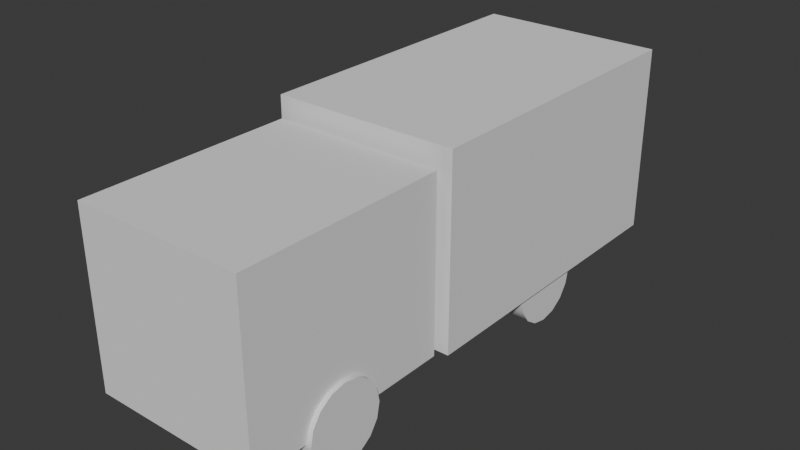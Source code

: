 # Source: firetruck.blend  (saved by Blender 4.3.32; exported with 4.5.12 LTS)
import bpy
from mathutils import Matrix  # noqa: F401  (used for matrix-valued properties, if any)

bpy.ops.wm.read_factory_settings(use_empty=True)
scene = bpy.context.scene
scene.name = 'Scene'

# ---- collections
col_collection = bpy.data.collections.new('Collection'); scene.collection.children.link(col_collection)

# ---- node groups
ng_smooth_by_angle = bpy.data.node_groups.new('Smooth by Angle', 'GeometryNodeTree')
_s = ng_smooth_by_angle.interface.new_socket(name='Mesh', in_out='OUTPUT', socket_type='NodeSocketGeometry')
_s = ng_smooth_by_angle.interface.new_socket(name='Mesh', in_out='INPUT', socket_type='NodeSocketGeometry')
_s = ng_smooth_by_angle.interface.new_socket(name='Angle', in_out='INPUT', socket_type='NodeSocketFloat')
_s.subtype = 'ANGLE'
_s.default_value = 0.5236
_s.min_value = 0.0
_s.max_value = 3.142
_s.description = 'Maximum face angle for smooth edges'
_s = ng_smooth_by_angle.interface.new_socket(name='Ignore Sharpness', in_out='INPUT', socket_type='NodeSocketBool')
_s.force_non_field = True
ng_smooth_by_angle.description = 'Set the sharpness of mesh edges based on the angle between the neighboring faces'
ng_smooth_by_angle.is_modifier = True
_N = ng_smooth_by_angle.nodes; _L = ng_smooth_by_angle.links
n0 = _N.new('GeometryNodeSetShadeSmooth'); n0.name = 'Set Shade Smooth'; n0.location = (120, -80)
n0.domain = 'EDGE'
n1 = _N.new('GeometryNodeSetShadeSmooth'); n1.name = 'Set Shade Smooth.001'; n1.location = (300, -80)
n2 = _N.new('NodeGroupOutput'); n2.name = 'Group Output'; n2.location = (480, -80)
n3 = _N.new('GeometryNodeInputMeshEdgeAngle'); n3.name = 'Edge Angle'; n3.location = (-440, -240)
n4 = _N.new('NodeGroupInput'); n4.name = 'Group Input'; n4.location = (-80, -80)
n5 = _N.new('GeometryNodeInputEdgeSmooth'); n5.name = 'Is Edge Smooth'; n5.location = (-260, -120)
n6 = _N.new('GeometryNodeInputShadeSmooth'); n6.name = 'Is Shade Smooth'; n6.location = (-440, -397)
n7 = _N.new('FunctionNodeCompare'); n7.name = 'Compare'; n7.location = (-260, -260)
n7.operation = 'LESS_EQUAL'
n7.inputs[6].default_value = (0.0, 0.0, 0.0, 0.0)
n7.inputs[7].default_value = (0.0, 0.0, 0.0, 0.0)
n8 = _N.new('FunctionNodeBooleanMath'); n8.name = 'Boolean Math.001'; n8.location = (-80, -260)
n9 = _N.new('NodeGroupInput'); n9.name = 'Group Input.001'; n9.location = (-440, -329)
n10 = _N.new('NodeGroupInput'); n10.name = 'Group Input.002'; n10.location = (-259, -189)
n11 = _N.new('FunctionNodeBooleanMath'); n11.name = 'Boolean Math'; n11.location = (-80, -149)
n11.operation = 'OR'
n12 = _N.new('FunctionNodeBooleanMath'); n12.name = 'Boolean Math.002'; n12.location = (-260, -380)
n12.operation = 'OR'
n13 = _N.new('NodeGroupInput'); n13.name = 'Group Input.003'; n13.location = (-440, -460)
_L.new(n3.outputs[0], n7.inputs[0])
_L.new(n1.outputs[0], n2.inputs[0])
_L.new(n9.outputs[1], n7.inputs[1])
_L.new(n7.outputs[0], n8.inputs[0])
_L.new(n4.outputs[0], n0.inputs[0])
_L.new(n0.outputs[0], n1.inputs[0])
_L.new(n8.outputs[0], n0.inputs[2])
_L.new(n10.outputs[2], n11.inputs[1])
_L.new(n5.outputs[0], n11.inputs[0])
_L.new(n11.outputs[0], n0.inputs[1])
_L.new(n13.outputs[2], n12.inputs[1])
_L.new(n6.outputs[0], n12.inputs[0])
_L.new(n12.outputs[0], n8.inputs[1])
n2.is_active_output = True

# ---- world
world_world = bpy.data.worlds.new('World'); scene.world = world_world
world_world.use_nodes = True; world_world.node_tree.nodes.clear()
_N = world_world.node_tree.nodes; _L = world_world.node_tree.links
n0 = _N.new('ShaderNodeOutputWorld'); n0.name = 'World Output'; n0.location = (300, 300)
n1 = _N.new('ShaderNodeBackground'); n1.name = 'Background'; n1.location = (10, 300)
n1.inputs[0].default_value = (0.05088, 0.05088, 0.05088, 1.0)
_L.new(n1.outputs[0], n0.inputs[0])
n0.is_active_output = True
world_world.color = (0.05088, 0.05088, 0.05088)
world_world.sun_shadow_jitter_overblur = 0.0

# ---- meshes
me_firetruck = bpy.data.meshes.new('Firetruck')
me_firetruck.from_pydata([(1.479, 0.6407, -0.3427), (1.479, 3.641, -0.3427), (1.479, 0.6407, -5.343), (1.479, 3.641, -5.343), (1.342, 0.6407, 3.113), (1.342, 3.363, 3.113), (1.342, 0.6407, -0.2151), (1.342, 3.363, -0.2151), (1.342, 1.409, -0.2151), (1.342, 1.409, 3.113), (1.342, 0.6407, 1.048), (1.342, 3.363, 1.048), (1.342, 1.409, 1.048), (1.342, 3.363, 1.482), (1.342, 1.409, 1.482), (1.342, 0.6407, 1.482), (1.342, 0.6407, 0.06654), (1.342, 3.363, 0.06654), (1.342, 1.409, 0.06654), (1.342, 3.363, 2.769), (1.342, 1.409, 2.769), (1.342, 0.6407, 2.769), (0.0, 1.409, 3.113), (0.0, 3.363, 3.113), (0.0, 0.6407, 3.113), (0.0, 3.363, -0.2151), (0.0, 0.6407, -0.2151), (0.0, 1.409, -0.2151), (0.0, 3.363, 1.048), (0.0, 0.6407, 1.048), (0.0, 3.363, 1.482), (0.0, 0.6407, 1.482), (0.0, 0.6407, 0.06654), (0.0, 3.363, 0.06654), (0.0, 3.363, 2.769), (0.0, 0.6407, 2.769), (0.0, 0.6407, -5.343), (0.0, 3.641, -5.343), (0.0, 0.6407, -0.3427), (0.0, 3.641, -0.3427), (1.479, 0.6407, -2.275), (1.479, 0.6407, -3.411), (1.479, 3.641, -3.411), (1.479, 3.641, -2.275), (0.0, 3.641, -3.411), (0.0, 3.641, -2.275), (0.0, 0.6407, -3.411), (0.0, 0.6407, -2.275), (1.014, 0.6108, 0.9867), (1.414, 0.6108, 0.9867), (1.014, 0.3735, 1.034), (1.414, 0.3735, 1.034), (1.014, 0.1723, 1.168), (1.414, 0.1723, 1.168), (1.014, 0.0378, 1.37), (1.414, 0.0378, 1.37), (1.014, -0.009416, 1.607), (1.414, -0.009416, 1.607), (1.014, 0.0378, 1.844), (1.414, 0.0378, 1.844), (1.014, 0.1723, 2.046), (1.414, 0.1723, 2.046), (1.014, 0.3735, 2.18), (1.414, 0.3735, 2.18), (1.014, 0.6108, 2.227), (1.414, 0.6108, 2.227), (1.014, 0.8482, 2.18), (1.414, 0.8482, 2.18), (1.014, 1.049, 2.046), (1.414, 1.049, 2.046), (1.014, 1.184, 1.844), (1.414, 1.184, 1.844), (1.014, 1.231, 1.607), (1.414, 1.231, 1.607), (1.014, 1.184, 1.37), (1.414, 1.184, 1.37), (1.014, 1.049, 1.168), (1.414, 1.049, 1.168), (1.014, 0.8482, 1.034), (1.414, 0.8482, 1.034), (1.014, 0.6108, -3.446), (1.414, 0.6108, -3.446), (1.014, 0.3735, -3.398), (1.414, 0.3735, -3.398), (1.014, 0.1723, -3.264), (1.414, 0.1723, -3.264), (1.014, 0.0378, -3.063), (1.414, 0.0378, -3.063), (1.014, -0.009416, -2.825), (1.414, -0.009416, -2.825), (1.014, 0.0378, -2.588), (1.414, 0.0378, -2.588), (1.014, 0.1723, -2.387), (1.414, 0.1723, -2.387), (1.014, 0.3735, -2.252), (1.414, 0.3735, -2.252), (1.014, 0.6108, -2.205), (1.414, 0.6108, -2.205), (1.014, 0.8482, -2.252), (1.414, 0.8482, -2.252), (1.014, 1.049, -2.387), (1.414, 1.049, -2.387), (1.014, 1.184, -2.588), (1.414, 1.184, -2.588), (1.014, 1.231, -2.825), (1.414, 1.231, -2.825), (1.014, 1.184, -3.063), (1.414, 1.184, -3.063), (1.014, 1.049, -3.264), (1.414, 1.049, -3.264), (1.014, 0.8482, -3.398), (1.414, 0.8482, -3.398)], [], [(36, 37, 3, 2), (40, 43, 1, 0), (47, 40, 0, 38), (27, 25, 7, 8), (12, 11, 13, 14), (35, 21, 4, 24), (21, 20, 9, 4), (26, 27, 8, 6), (16, 18, 12, 10), (32, 16, 10, 29), (14, 13, 19, 20), (10, 12, 14, 15), (29, 10, 15, 31), (18, 17, 11, 12), (8, 7, 17, 18), (26, 6, 16, 32), (6, 8, 18, 16), (15, 14, 20, 21), (31, 15, 21, 35), (7, 25, 33, 17), (13, 30, 34, 19), (11, 28, 30, 13), (17, 33, 28, 11), (9, 5, 23, 22), (19, 34, 23, 5), (22, 24, 4, 9), (43, 45, 39, 1), (0, 1, 39, 38), (3, 37, 44, 42), (42, 44, 45, 43), (36, 2, 41, 46), (46, 41, 40, 47), (2, 3, 42, 41), (41, 42, 43, 40), (48, 49, 51, 50), (50, 51, 53, 52), (52, 53, 55, 54), (54, 55, 57, 56), (56, 57, 59, 58), (58, 59, 61, 60), (60, 61, 63, 62), (62, 63, 65, 64), (64, 65, 67, 66), (66, 67, 69, 68), (68, 69, 71, 70), (70, 71, 73, 72), (72, 73, 75, 74), (74, 75, 77, 76), (51, 49, 79, 77, 75, 73, 71, 69, 67, 65, 63, 61, 59, 57, 55, 53), (76, 77, 79, 78), (78, 79, 49, 48), (48, 50, 52, 54, 56, 58, 60, 62, 64, 66, 68, 70, 72, 74, 76, 78), (80, 81, 83, 82), (82, 83, 85, 84), (84, 85, 87, 86), (86, 87, 89, 88), (88, 89, 91, 90), (90, 91, 93, 92), (92, 93, 95, 94), (94, 95, 97, 96), (96, 97, 99, 98), (98, 99, 101, 100), (100, 101, 103, 102), (102, 103, 105, 104), (104, 105, 107, 106), (106, 107, 109, 108), (83, 81, 111, 109, 107, 105, 103, 101, 99, 97, 95, 93, 91, 89, 87, 85), (108, 109, 111, 110), (110, 111, 81, 80), (80, 82, 84, 86, 88, 90, 92, 94, 96, 98, 100, 102, 104, 106, 108, 110), (20, 19, 5, 9)])
me_firetruck.polygons.foreach_set('use_smooth', [True] * 71)
_uv = me_firetruck.uv_layers.new(name='UVMap')
_uv.uv.foreach_set('vector', [0.375, 0.375, 0.625, 0.375, 0.625, 0.5, 0.375, 0.5, 0.375, 0.6667, 0.625, 0.6667, 0.625, 0.75, 0.375, 0.75, 0.25, 0.6667, 0.375, 0.6667, 0.375, 0.75, 0.25, 0.75, 0.4456, 0.375, 0.625, 0.375, 0.625, 0.5, 0.4456, 0.5, 0.4456, 0.5949, 0.625, 0.5949, 0.625, 0.6275, 0.4456, 0.6275, 0.25, 0.7241, 0.375, 0.7241, 0.375, 0.75, 0.25, 0.75, 0.375, 0.7241, 0.4456, 0.7241, 0.4456, 0.75, 0.375, 0.75, 0.375, 0.375, 0.4456, 0.375, 0.4456, 0.5, 0.375, 0.5, 0.375, 0.5212, 0.4456, 0.5212, 0.4456, 0.5949, 0.375, 0.5949, 0.25, 0.5212, 0.375, 0.5212, 0.375, 0.5949, 0.25, 0.5949, 0.4456, 0.6275, 0.625, 0.6275, 0.625, 0.7241, 0.4456, 0.7241, 0.375, 0.5949, 0.4456, 0.5949, 0.4456, 0.6275, 0.375, 0.6275, 0.25, 0.5949, 0.375, 0.5949, 0.375, 0.6275, 0.25, 0.6275, 0.4456, 0.5212, 0.625, 0.5212, 0.625, 0.5949, 0.4456, 0.5949, 0.4456, 0.5, 0.625, 0.5, 0.625, 0.5212, 0.4456, 0.5212, 0.25, 0.5, 0.375, 0.5, 0.375, 0.5212, 0.25, 0.5212, 0.375, 0.5, 0.4456, 0.5, 0.4456, 0.5212, 0.375, 0.5212, 0.375, 0.6275, 0.4456, 0.6275, 0.4456, 0.7241, 0.375, 0.7241, 0.25, 0.6275, 0.375, 0.6275, 0.375, 0.7241, 0.25, 0.7241, 0.625, 0.5, 0.75, 0.5, 0.75, 0.5212, 0.625, 0.5212, 0.625, 0.6275, 0.75, 0.6275, 0.75, 0.7241, 0.625, 0.7241, 0.625, 0.5949, 0.75, 0.5949, 0.75, 0.6275, 0.625, 0.6275, 0.625, 0.5212, 0.75, 0.5212, 0.75, 0.5949, 0.625, 0.5949, 0.4456, 0.75, 0.625, 0.75, 0.625, 0.875, 0.4456, 0.875, 0.625, 0.7241, 0.75, 0.7241, 0.75, 0.75, 0.625, 0.75, 0.4456, 0.875, 0.375, 0.875, 0.375, 0.75, 0.4456, 0.75, 0.625, 0.6667, 0.75, 0.6667, 0.75, 0.75, 0.625, 0.75, 0.375, 0.75, 0.625, 0.75, 0.625, 0.875, 0.375, 0.875, 0.625, 0.5, 0.75, 0.5, 0.75, 0.5833, 0.625, 0.5833, 0.625, 0.5833, 0.75, 0.5833, 0.75, 0.6667, 0.625, 0.6667, 0.25, 0.5, 0.375, 0.5, 0.375, 0.5833, 0.25, 0.5833, 0.25, 0.5833, 0.375, 0.5833, 0.375, 0.6667, 0.25, 0.6667, 0.375, 0.5, 0.625, 0.5, 0.625, 0.5833, 0.375, 0.5833, 0.375, 0.5833, 0.625, 0.5833, 0.625, 0.6667, 0.375, 0.6667, 1.0, 0.5, 1.0, 1.0, 0.9375, 1.0, 0.9375, 0.5, 0.9375, 0.5, 0.9375, 1.0, 0.875, 1.0, 0.875, 0.5, 0.875, 0.5, 0.875, 1.0, 0.8125, 1.0, 0.8125, 0.5, 0.8125, 0.5, 0.8125, 1.0, 0.75, 1.0, 0.75, 0.5, 0.75, 0.5, 0.75, 1.0, 0.6875, 1.0, 0.6875, 0.5, 0.6875, 0.5, 0.6875, 1.0, 0.625, 1.0, 0.625, 0.5, 0.625, 0.5, 0.625, 1.0, 0.5625, 1.0, 0.5625, 0.5, 0.5625, 0.5, 0.5625, 1.0, 0.5, 1.0, 0.5, 0.5, 0.5, 0.5, 0.5, 1.0, 0.4375, 1.0, 0.4375, 0.5, 0.4375, 0.5, 0.4375, 1.0, 0.375, 1.0, 0.375, 0.5, 0.375, 0.5, 0.375, 1.0, 0.3125, 1.0, 0.3125, 0.5, 0.3125, 0.5, 0.3125, 1.0, 0.25, 1.0, 0.25, 0.5, 0.25, 0.5, 0.25, 1.0, 0.1875, 1.0, 0.1875, 0.5, 0.1875, 0.5, 0.1875, 1.0, 0.125, 1.0, 0.125, 0.5, 0.3418, 0.4717, 0.25, 0.49, 0.1582, 0.4717, 0.08029, 0.4197, 0.02827, 0.3418, 0.01, 0.25, 0.02827, 0.1582, 0.08029, 0.08029, 0.1582, 0.02827, 0.25, 0.01, 0.3418, 0.02827, 0.4197, 0.08029, 0.4717, 0.1582, 0.49, 0.25, 0.4717, 0.3418, 0.4197, 0.4197, 0.125, 0.5, 0.125, 1.0, 0.0625, 1.0, 0.0625, 0.5, 0.0625, 0.5, 0.0625, 1.0, 0.0, 1.0, 0.0, 0.5, 0.75, 0.49, 0.8418, 0.4717, 0.9197, 0.4197, 0.9717, 0.3418, 0.99, 0.25, 0.9717, 0.1582, 0.9197, 0.08029, 0.8418, 0.02827, 0.75, 0.01, 0.6582, 0.02827, 0.5803, 0.08029, 0.5283, 0.1582, 0.51, 0.25, 0.5283, 0.3418, 0.5803, 0.4197, 0.6582, 0.4717, 1.0, 0.5, 1.0, 1.0, 0.9375, 1.0, 0.9375, 0.5, 0.9375, 0.5, 0.9375, 1.0, 0.875, 1.0, 0.875, 0.5, 0.875, 0.5, 0.875, 1.0, 0.8125, 1.0, 0.8125, 0.5, 0.8125, 0.5, 0.8125, 1.0, 0.75, 1.0, 0.75, 0.5, 0.75, 0.5, 0.75, 1.0, 0.6875, 1.0, 0.6875, 0.5, 0.6875, 0.5, 0.6875, 1.0, 0.625, 1.0, 0.625, 0.5, 0.625, 0.5, 0.625, 1.0, 0.5625, 1.0, 0.5625, 0.5, 0.5625, 0.5, 0.5625, 1.0, 0.5, 1.0, 0.5, 0.5, 0.5, 0.5, 0.5, 1.0, 0.4375, 1.0, 0.4375, 0.5, 0.4375, 0.5, 0.4375, 1.0, 0.375, 1.0, 0.375, 0.5, 0.375, 0.5, 0.375, 1.0, 0.3125, 1.0, 0.3125, 0.5, 0.3125, 0.5, 0.3125, 1.0, 0.25, 1.0, 0.25, 0.5, 0.25, 0.5, 0.25, 1.0, 0.1875, 1.0, 0.1875, 0.5, 0.1875, 0.5, 0.1875, 1.0, 0.125, 1.0, 0.125, 0.5, 0.3418, 0.4717, 0.25, 0.49, 0.1582, 0.4717, 0.08029, 0.4197, 0.02827, 0.3418, 0.01, 0.25, 0.02827, 0.1582, 0.08029, 0.08029, 0.1582, 0.02827, 0.25, 0.01, 0.3418, 0.02827, 0.4197, 0.08029, 0.4717, 0.1582, 0.49, 0.25, 0.4717, 0.3418, 0.4197, 0.4197, 0.125, 0.5, 0.125, 1.0, 0.0625, 1.0, 0.0625, 0.5, 0.0625, 0.5, 0.0625, 1.0, 0.0, 1.0, 0.0, 0.5, 0.75, 0.49, 0.8418, 0.4717, 0.9197, 0.4197, 0.9717, 0.3418, 0.99, 0.25, 0.9717, 0.1582, 0.9197, 0.08029, 0.8418, 0.02827, 0.75, 0.01, 0.6582, 0.02827, 0.5803, 0.08029, 0.5283, 0.1582, 0.51, 0.25, 0.5283, 0.3418, 0.5803, 0.4197, 0.6582, 0.4717, 0.4456, 0.7241, 0.625, 0.7241, 0.625, 0.75, 0.4456, 0.75])
me_firetruck.update()

# ---- objects
ob_firetruck = bpy.data.objects.new('Firetruck', me_firetruck)
ob_empty = bpy.data.objects.new('Empty', None)

# ---- transforms, parenting, visibility, modifiers, constraints
ob_firetruck.location = (0.0, 0.0, 0.0)
ob_firetruck.rotation_euler = (1.571, -0.0, 0.0)
ob_firetruck.scale = (0.7833, 0.7833, 0.7833)
_m = ob_firetruck.modifiers.new('Mirror', 'MIRROR')
_m = ob_firetruck.modifiers.new('Smooth by Angle', 'NODES')
_m.node_group = ng_smooth_by_angle
_m.use_pin_to_last = True
_m.show_group_selector = False
ob_empty.location = (-5.083, 0.1529, 1.697)
ob_empty.rotation_euler = (1.571, -0.0, 1.571)
ob_empty.scale = (1.303, 1.303, 1.303)
ob_empty.empty_display_type = 'IMAGE'
ob_empty.empty_display_size = 5.0

# ---- collection membership
col_collection.objects.link(ob_firetruck)
col_collection.objects.link(ob_empty)

# ---- scene / render settings (as saved in the file)
scene.frame_start = 1; scene.frame_end = 250; scene.frame_set(1)
scene.render.engine = 'BLENDER_EEVEE_NEXT'
bpy.context.view_layer.update()

# ---- added for rendering (the .blend has no active camera and no usable light): camera, sun
cam_auto = bpy.data.cameras.new('AutoCamera')
cam_auto.lens = 50.0
cam_auto.sensor_width = 36.0
cam_auto.clip_end = 1000.0
ob_auto_camera = bpy.data.objects.new('AutoCamera', cam_auto)
scene.collection.objects.link(ob_auto_camera)
ob_auto_camera.location = (7.01091, -7.53994, 7.03098)
ob_auto_camera.rotation_euler = (1.09748, -7.21219e-08, 0.694738)
scene.camera = ob_auto_camera
light_auto_sun = bpy.data.lights.new('AutoSun', 'SUN')
light_auto_sun.energy = 3.0
light_auto_sun.angle = 0.0523599
ob_auto_sun = bpy.data.objects.new('AutoSun', light_auto_sun)
scene.collection.objects.link(ob_auto_sun)
ob_auto_sun.rotation_euler = (0.872665, 0.174533, 0.523599)
bpy.context.view_layer.update()

